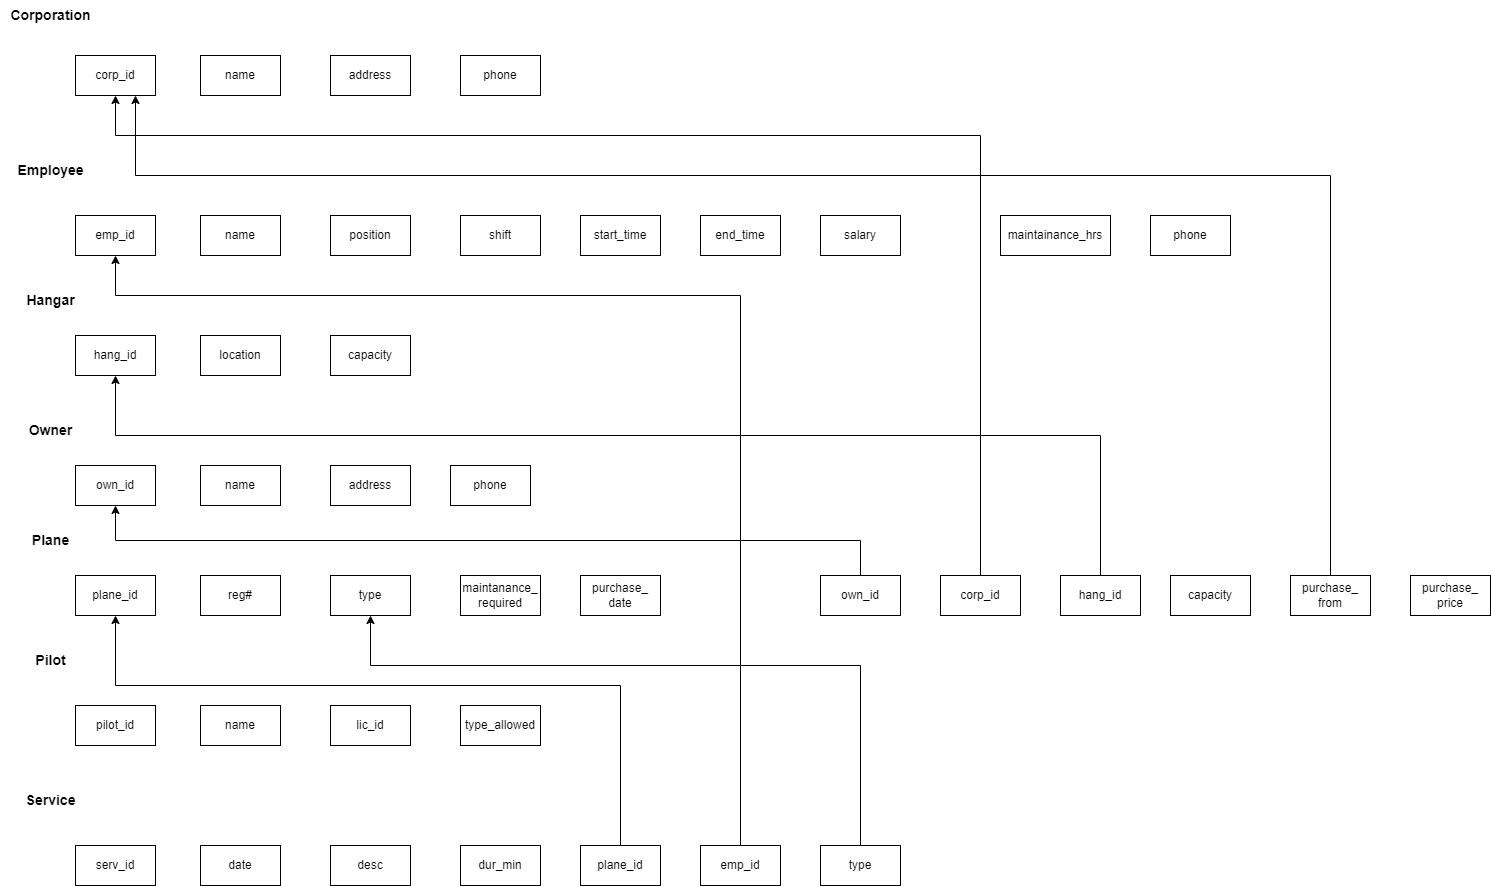

The diagram above was exported from draw.io. Its source (the exported page's mxGraphModel, read from the mxfile embedded in the PNG):
<mxGraphModel dx="1050" dy="541" grid="1" gridSize="10" guides="1" tooltips="1" connect="1" arrows="1" fold="1" page="1" pageScale="1" pageWidth="850" pageHeight="1100" math="0" shadow="0">
  <root>
    <mxCell id="0" />
    <mxCell id="1" parent="0" />
    <mxCell id="Rh48qxneHL9OWONtPW9L-1" value="&lt;font style=&quot;font-size: 14px;&quot;&gt;&lt;b&gt;Corporation&lt;/b&gt;&lt;/font&gt;" style="text;html=1;align=center;verticalAlign=middle;resizable=0;points=[];autosize=1;strokeColor=none;fillColor=none;" vertex="1" parent="1">
      <mxGeometry x="80" y="105" width="100" height="30" as="geometry" />
    </mxCell>
    <mxCell id="Rh48qxneHL9OWONtPW9L-2" value="&lt;font style=&quot;font-size: 14px;&quot;&gt;&lt;b&gt;Employee&lt;/b&gt;&lt;/font&gt;" style="text;html=1;align=center;verticalAlign=middle;resizable=0;points=[];autosize=1;strokeColor=none;fillColor=none;" vertex="1" parent="1">
      <mxGeometry x="85" y="260" width="90" height="30" as="geometry" />
    </mxCell>
    <mxCell id="Rh48qxneHL9OWONtPW9L-3" value="&lt;font style=&quot;font-size: 14px;&quot;&gt;&lt;b&gt;Service&lt;/b&gt;&lt;/font&gt;" style="text;html=1;align=center;verticalAlign=middle;resizable=0;points=[];autosize=1;strokeColor=none;fillColor=none;" vertex="1" parent="1">
      <mxGeometry x="95" y="890" width="70" height="30" as="geometry" />
    </mxCell>
    <mxCell id="Rh48qxneHL9OWONtPW9L-4" value="&lt;font style=&quot;font-size: 14px;&quot;&gt;&lt;b&gt;Hangar&lt;/b&gt;&lt;/font&gt;" style="text;html=1;align=center;verticalAlign=middle;resizable=0;points=[];autosize=1;strokeColor=none;fillColor=none;" vertex="1" parent="1">
      <mxGeometry x="95" y="390" width="70" height="30" as="geometry" />
    </mxCell>
    <mxCell id="Rh48qxneHL9OWONtPW9L-5" value="&lt;font style=&quot;font-size: 14px;&quot;&gt;&lt;b&gt;Owner&lt;/b&gt;&lt;/font&gt;" style="text;html=1;align=center;verticalAlign=middle;resizable=0;points=[];autosize=1;strokeColor=none;fillColor=none;" vertex="1" parent="1">
      <mxGeometry x="95" y="520" width="70" height="30" as="geometry" />
    </mxCell>
    <mxCell id="Rh48qxneHL9OWONtPW9L-6" value="&lt;font style=&quot;font-size: 14px;&quot;&gt;&lt;b&gt;Pilot&lt;/b&gt;&lt;/font&gt;" style="text;html=1;align=center;verticalAlign=middle;resizable=0;points=[];autosize=1;strokeColor=none;fillColor=none;" vertex="1" parent="1">
      <mxGeometry x="105" y="750" width="50" height="30" as="geometry" />
    </mxCell>
    <mxCell id="Rh48qxneHL9OWONtPW9L-7" value="&lt;font style=&quot;font-size: 14px;&quot;&gt;&lt;b&gt;Plane&lt;/b&gt;&lt;/font&gt;" style="text;html=1;align=center;verticalAlign=middle;resizable=0;points=[];autosize=1;strokeColor=none;fillColor=none;" vertex="1" parent="1">
      <mxGeometry x="100" y="630" width="60" height="30" as="geometry" />
    </mxCell>
    <mxCell id="Rh48qxneHL9OWONtPW9L-8" value="corp_id" style="rounded=0;whiteSpace=wrap;html=1;" vertex="1" parent="1">
      <mxGeometry x="155" y="160" width="80" height="40" as="geometry" />
    </mxCell>
    <mxCell id="Rh48qxneHL9OWONtPW9L-9" value="phone" style="rounded=0;whiteSpace=wrap;html=1;" vertex="1" parent="1">
      <mxGeometry x="1230" y="320" width="80" height="40" as="geometry" />
    </mxCell>
    <mxCell id="Rh48qxneHL9OWONtPW9L-10" value="salary" style="rounded=0;whiteSpace=wrap;html=1;" vertex="1" parent="1">
      <mxGeometry x="900" y="320" width="80" height="40" as="geometry" />
    </mxCell>
    <mxCell id="Rh48qxneHL9OWONtPW9L-11" value="end_time" style="rounded=0;whiteSpace=wrap;html=1;" vertex="1" parent="1">
      <mxGeometry x="780" y="320" width="80" height="40" as="geometry" />
    </mxCell>
    <mxCell id="Rh48qxneHL9OWONtPW9L-12" value="start_time" style="rounded=0;whiteSpace=wrap;html=1;" vertex="1" parent="1">
      <mxGeometry x="660" y="320" width="80" height="40" as="geometry" />
    </mxCell>
    <mxCell id="Rh48qxneHL9OWONtPW9L-13" value="shift" style="rounded=0;whiteSpace=wrap;html=1;" vertex="1" parent="1">
      <mxGeometry x="540" y="320" width="80" height="40" as="geometry" />
    </mxCell>
    <mxCell id="Rh48qxneHL9OWONtPW9L-14" value="position" style="rounded=0;whiteSpace=wrap;html=1;" vertex="1" parent="1">
      <mxGeometry x="410" y="320" width="80" height="40" as="geometry" />
    </mxCell>
    <mxCell id="Rh48qxneHL9OWONtPW9L-15" value="name" style="rounded=0;whiteSpace=wrap;html=1;" vertex="1" parent="1">
      <mxGeometry x="280" y="320" width="80" height="40" as="geometry" />
    </mxCell>
    <mxCell id="Rh48qxneHL9OWONtPW9L-16" value="emp_id" style="rounded=0;whiteSpace=wrap;html=1;" vertex="1" parent="1">
      <mxGeometry x="155" y="320" width="80" height="40" as="geometry" />
    </mxCell>
    <mxCell id="Rh48qxneHL9OWONtPW9L-17" value="name" style="rounded=0;whiteSpace=wrap;html=1;" vertex="1" parent="1">
      <mxGeometry x="280" y="810" width="80" height="40" as="geometry" />
    </mxCell>
    <mxCell id="Rh48qxneHL9OWONtPW9L-18" value="hang_id" style="rounded=0;whiteSpace=wrap;html=1;" vertex="1" parent="1">
      <mxGeometry x="155" y="440" width="80" height="40" as="geometry" />
    </mxCell>
    <mxCell id="Rh48qxneHL9OWONtPW9L-19" value="maintainance_hrs" style="rounded=0;whiteSpace=wrap;html=1;" vertex="1" parent="1">
      <mxGeometry x="1080" y="320" width="110" height="40" as="geometry" />
    </mxCell>
    <mxCell id="Rh48qxneHL9OWONtPW9L-20" value="phone" style="rounded=0;whiteSpace=wrap;html=1;" vertex="1" parent="1">
      <mxGeometry x="540" y="160" width="80" height="40" as="geometry" />
    </mxCell>
    <mxCell id="Rh48qxneHL9OWONtPW9L-21" value="address" style="rounded=0;whiteSpace=wrap;html=1;" vertex="1" parent="1">
      <mxGeometry x="410" y="160" width="80" height="40" as="geometry" />
    </mxCell>
    <mxCell id="Rh48qxneHL9OWONtPW9L-22" value="name" style="rounded=0;whiteSpace=wrap;html=1;" vertex="1" parent="1">
      <mxGeometry x="280" y="160" width="80" height="40" as="geometry" />
    </mxCell>
    <mxCell id="Rh48qxneHL9OWONtPW9L-55" style="edgeStyle=orthogonalEdgeStyle;rounded=0;orthogonalLoop=1;jettySize=auto;html=1;exitX=0.5;exitY=0;exitDx=0;exitDy=0;entryX=0.75;entryY=1;entryDx=0;entryDy=0;" edge="1" parent="1" source="Rh48qxneHL9OWONtPW9L-23" target="Rh48qxneHL9OWONtPW9L-8">
      <mxGeometry relative="1" as="geometry">
        <Array as="points">
          <mxPoint x="1410" y="280" />
          <mxPoint x="215" y="280" />
        </Array>
      </mxGeometry>
    </mxCell>
    <mxCell id="Rh48qxneHL9OWONtPW9L-23" value="purchase_&lt;br&gt;from" style="rounded=0;whiteSpace=wrap;html=1;" vertex="1" parent="1">
      <mxGeometry x="1370" y="680" width="80" height="40" as="geometry" />
    </mxCell>
    <mxCell id="Rh48qxneHL9OWONtPW9L-24" value="capacity" style="rounded=0;whiteSpace=wrap;html=1;" vertex="1" parent="1">
      <mxGeometry x="1250" y="680" width="80" height="40" as="geometry" />
    </mxCell>
    <mxCell id="Rh48qxneHL9OWONtPW9L-25" value="phone" style="rounded=0;whiteSpace=wrap;html=1;" vertex="1" parent="1">
      <mxGeometry x="530" y="570" width="80" height="40" as="geometry" />
    </mxCell>
    <mxCell id="Rh48qxneHL9OWONtPW9L-26" value="address" style="rounded=0;whiteSpace=wrap;html=1;" vertex="1" parent="1">
      <mxGeometry x="410" y="570" width="80" height="40" as="geometry" />
    </mxCell>
    <mxCell id="Rh48qxneHL9OWONtPW9L-27" value="name" style="rounded=0;whiteSpace=wrap;html=1;" vertex="1" parent="1">
      <mxGeometry x="280" y="570" width="80" height="40" as="geometry" />
    </mxCell>
    <mxCell id="Rh48qxneHL9OWONtPW9L-28" value="own_id" style="rounded=0;whiteSpace=wrap;html=1;" vertex="1" parent="1">
      <mxGeometry x="155" y="570" width="80" height="40" as="geometry" />
    </mxCell>
    <mxCell id="Rh48qxneHL9OWONtPW9L-29" value="capacity" style="rounded=0;whiteSpace=wrap;html=1;" vertex="1" parent="1">
      <mxGeometry x="410" y="440" width="80" height="40" as="geometry" />
    </mxCell>
    <mxCell id="Rh48qxneHL9OWONtPW9L-30" value="location" style="rounded=0;whiteSpace=wrap;html=1;" vertex="1" parent="1">
      <mxGeometry x="280" y="440" width="80" height="40" as="geometry" />
    </mxCell>
    <mxCell id="Rh48qxneHL9OWONtPW9L-53" style="edgeStyle=orthogonalEdgeStyle;rounded=0;orthogonalLoop=1;jettySize=auto;html=1;exitX=0.5;exitY=0;exitDx=0;exitDy=0;entryX=0.5;entryY=1;entryDx=0;entryDy=0;" edge="1" parent="1" source="Rh48qxneHL9OWONtPW9L-31" target="Rh48qxneHL9OWONtPW9L-18">
      <mxGeometry relative="1" as="geometry">
        <Array as="points">
          <mxPoint x="1180" y="540" />
          <mxPoint x="195" y="540" />
        </Array>
      </mxGeometry>
    </mxCell>
    <mxCell id="Rh48qxneHL9OWONtPW9L-31" value="hang_id" style="rounded=0;whiteSpace=wrap;html=1;" vertex="1" parent="1">
      <mxGeometry x="1140" y="680" width="80" height="40" as="geometry" />
    </mxCell>
    <mxCell id="Rh48qxneHL9OWONtPW9L-54" style="edgeStyle=orthogonalEdgeStyle;rounded=0;orthogonalLoop=1;jettySize=auto;html=1;exitX=0.5;exitY=0;exitDx=0;exitDy=0;entryX=0.5;entryY=1;entryDx=0;entryDy=0;" edge="1" parent="1" source="Rh48qxneHL9OWONtPW9L-32" target="Rh48qxneHL9OWONtPW9L-8">
      <mxGeometry relative="1" as="geometry">
        <Array as="points">
          <mxPoint x="1060" y="240" />
          <mxPoint x="195" y="240" />
        </Array>
      </mxGeometry>
    </mxCell>
    <mxCell id="Rh48qxneHL9OWONtPW9L-32" value="corp_id" style="rounded=0;whiteSpace=wrap;html=1;" vertex="1" parent="1">
      <mxGeometry x="1020" y="680" width="80" height="40" as="geometry" />
    </mxCell>
    <mxCell id="Rh48qxneHL9OWONtPW9L-52" style="edgeStyle=orthogonalEdgeStyle;rounded=0;orthogonalLoop=1;jettySize=auto;html=1;exitX=0.5;exitY=0;exitDx=0;exitDy=0;entryX=0.5;entryY=1;entryDx=0;entryDy=0;" edge="1" parent="1" source="Rh48qxneHL9OWONtPW9L-33" target="Rh48qxneHL9OWONtPW9L-28">
      <mxGeometry relative="1" as="geometry" />
    </mxCell>
    <mxCell id="Rh48qxneHL9OWONtPW9L-33" value="own_id" style="rounded=0;whiteSpace=wrap;html=1;" vertex="1" parent="1">
      <mxGeometry x="900" y="680" width="80" height="40" as="geometry" />
    </mxCell>
    <mxCell id="Rh48qxneHL9OWONtPW9L-34" value="purchase_&lt;br&gt;price" style="rounded=0;whiteSpace=wrap;html=1;" vertex="1" parent="1">
      <mxGeometry x="1490" y="680" width="80" height="40" as="geometry" />
    </mxCell>
    <mxCell id="Rh48qxneHL9OWONtPW9L-35" value="purchase_&lt;br&gt;date" style="rounded=0;whiteSpace=wrap;html=1;" vertex="1" parent="1">
      <mxGeometry x="660" y="680" width="80" height="40" as="geometry" />
    </mxCell>
    <mxCell id="Rh48qxneHL9OWONtPW9L-36" value="maintanance_&lt;br&gt;required" style="rounded=0;whiteSpace=wrap;html=1;" vertex="1" parent="1">
      <mxGeometry x="540" y="680" width="80" height="40" as="geometry" />
    </mxCell>
    <mxCell id="Rh48qxneHL9OWONtPW9L-37" value="type" style="rounded=0;whiteSpace=wrap;html=1;" vertex="1" parent="1">
      <mxGeometry x="410" y="680" width="80" height="40" as="geometry" />
    </mxCell>
    <mxCell id="Rh48qxneHL9OWONtPW9L-38" value="reg#" style="rounded=0;whiteSpace=wrap;html=1;" vertex="1" parent="1">
      <mxGeometry x="280" y="680" width="80" height="40" as="geometry" />
    </mxCell>
    <mxCell id="Rh48qxneHL9OWONtPW9L-39" value="plane_id" style="rounded=0;whiteSpace=wrap;html=1;" vertex="1" parent="1">
      <mxGeometry x="155" y="680" width="80" height="40" as="geometry" />
    </mxCell>
    <mxCell id="Rh48qxneHL9OWONtPW9L-58" style="edgeStyle=orthogonalEdgeStyle;rounded=0;orthogonalLoop=1;jettySize=auto;html=1;exitX=0.5;exitY=0;exitDx=0;exitDy=0;entryX=0.5;entryY=1;entryDx=0;entryDy=0;" edge="1" parent="1" source="Rh48qxneHL9OWONtPW9L-40" target="Rh48qxneHL9OWONtPW9L-39">
      <mxGeometry relative="1" as="geometry">
        <Array as="points">
          <mxPoint x="700" y="790" />
          <mxPoint x="195" y="790" />
        </Array>
      </mxGeometry>
    </mxCell>
    <mxCell id="Rh48qxneHL9OWONtPW9L-40" value="plane_id" style="rounded=0;whiteSpace=wrap;html=1;" vertex="1" parent="1">
      <mxGeometry x="660" y="950" width="80" height="40" as="geometry" />
    </mxCell>
    <mxCell id="Rh48qxneHL9OWONtPW9L-41" value="dur_min" style="rounded=0;whiteSpace=wrap;html=1;" vertex="1" parent="1">
      <mxGeometry x="540" y="950" width="80" height="40" as="geometry" />
    </mxCell>
    <mxCell id="Rh48qxneHL9OWONtPW9L-42" value="desc" style="rounded=0;whiteSpace=wrap;html=1;" vertex="1" parent="1">
      <mxGeometry x="410" y="950" width="80" height="40" as="geometry" />
    </mxCell>
    <mxCell id="Rh48qxneHL9OWONtPW9L-43" value="date" style="rounded=0;whiteSpace=wrap;html=1;" vertex="1" parent="1">
      <mxGeometry x="280" y="950" width="80" height="40" as="geometry" />
    </mxCell>
    <mxCell id="Rh48qxneHL9OWONtPW9L-44" value="serv_id" style="rounded=0;whiteSpace=wrap;html=1;" vertex="1" parent="1">
      <mxGeometry x="155" y="950" width="80" height="40" as="geometry" />
    </mxCell>
    <mxCell id="Rh48qxneHL9OWONtPW9L-45" value="type_allowed" style="rounded=0;whiteSpace=wrap;html=1;" vertex="1" parent="1">
      <mxGeometry x="540" y="810" width="80" height="40" as="geometry" />
    </mxCell>
    <mxCell id="Rh48qxneHL9OWONtPW9L-46" value="lic_id" style="rounded=0;whiteSpace=wrap;html=1;" vertex="1" parent="1">
      <mxGeometry x="410" y="810" width="80" height="40" as="geometry" />
    </mxCell>
    <mxCell id="Rh48qxneHL9OWONtPW9L-47" value="pilot_id" style="rounded=0;whiteSpace=wrap;html=1;" vertex="1" parent="1">
      <mxGeometry x="155" y="810" width="80" height="40" as="geometry" />
    </mxCell>
    <mxCell id="Rh48qxneHL9OWONtPW9L-56" style="edgeStyle=orthogonalEdgeStyle;rounded=0;orthogonalLoop=1;jettySize=auto;html=1;entryX=0.5;entryY=1;entryDx=0;entryDy=0;" edge="1" parent="1" source="Rh48qxneHL9OWONtPW9L-50" target="Rh48qxneHL9OWONtPW9L-37">
      <mxGeometry relative="1" as="geometry">
        <Array as="points">
          <mxPoint x="940" y="770" />
          <mxPoint x="450" y="770" />
        </Array>
      </mxGeometry>
    </mxCell>
    <mxCell id="Rh48qxneHL9OWONtPW9L-50" value="type" style="rounded=0;whiteSpace=wrap;html=1;" vertex="1" parent="1">
      <mxGeometry x="900" y="950" width="80" height="40" as="geometry" />
    </mxCell>
    <mxCell id="Rh48qxneHL9OWONtPW9L-57" style="edgeStyle=orthogonalEdgeStyle;rounded=0;orthogonalLoop=1;jettySize=auto;html=1;entryX=0.5;entryY=1;entryDx=0;entryDy=0;" edge="1" parent="1" source="Rh48qxneHL9OWONtPW9L-51" target="Rh48qxneHL9OWONtPW9L-16">
      <mxGeometry relative="1" as="geometry">
        <Array as="points">
          <mxPoint x="820" y="400" />
          <mxPoint x="195" y="400" />
        </Array>
      </mxGeometry>
    </mxCell>
    <mxCell id="Rh48qxneHL9OWONtPW9L-51" value="emp_id" style="rounded=0;whiteSpace=wrap;html=1;" vertex="1" parent="1">
      <mxGeometry x="780" y="950" width="80" height="40" as="geometry" />
    </mxCell>
  </root>
</mxGraphModel>